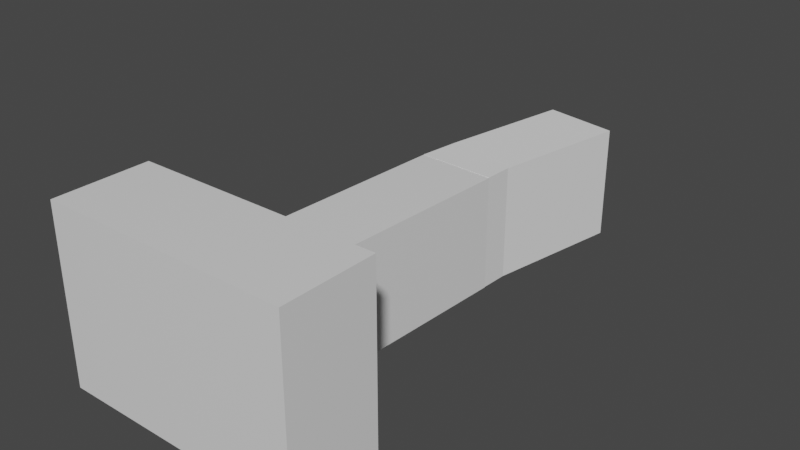 # Source: hauptgebaeude_v0.1.blend  (saved by Blender 2.93.20; exported with 4.5.12 LTS)
import bpy
from mathutils import Matrix  # noqa: F401  (used for matrix-valued properties, if any)

bpy.ops.wm.read_factory_settings(use_empty=True)
scene = bpy.context.scene
scene.name = 'Scene'

# ---- collections
col_collection = bpy.data.collections.new('Collection'); scene.collection.children.link(col_collection)

# ---- materials (node trees are filled in below, after node groups)
mat_material = bpy.data.materials.new('Material')
mat_material.alpha_threshold = 0.0
mat_material.use_transparent_shadow = False
mat_material.line_color = (0.0, 0.0, 0.0, 1.0)

# ---- material node trees
mat_material.use_nodes = True; mat_material.node_tree.nodes.clear()
_N = mat_material.node_tree.nodes; _L = mat_material.node_tree.links
n0 = _N.new('ShaderNodeOutputMaterial'); n0.name = 'Material Output'; n0.location = (300, 300)
n1 = _N.new('ShaderNodeBsdfPrincipled'); n1.name = 'Principled BSDF'; n1.location = (10, 300)
n1.distribution = 'GGX'
n1.subsurface_method = 'BURLEY'
n1.inputs[2].default_value = 0.4
n1.inputs[3].default_value = 1.45
n1.inputs[27].default_value = (0.0, 0.0, 0.0, 1.0)
n1.inputs[28].default_value = 1.0
_L.new(n1.outputs[0], n0.inputs[0])
n0.is_active_output = True

# ---- world
world_world = bpy.data.worlds.new('World'); scene.world = world_world
world_world.use_nodes = True; world_world.node_tree.nodes.clear()
_N = world_world.node_tree.nodes; _L = world_world.node_tree.links
n0 = _N.new('ShaderNodeOutputWorld'); n0.name = 'World Output'; n0.location = (300, 300)
n1 = _N.new('ShaderNodeBackground'); n1.name = 'Background'; n1.location = (10, 300)
n1.inputs[0].default_value = (0.05088, 0.05088, 0.05088, 1.0)
_L.new(n1.outputs[0], n0.inputs[0])
n0.is_active_output = True
world_world.color = (0.05088, 0.05088, 0.05088)
world_world.use_sun_shadow = False
world_world.sun_shadow_jitter_overblur = 0.0

# ---- meshes
me_cube = bpy.data.meshes.new('Cube')
me_cube.from_pydata([(1.0, 1.0, 1.0), (1.0, 1.0, -1.0), (1.0, -1.0, 1.0), (1.0, -1.0, -1.0), (-1.0, 1.0, 1.0), (-1.0, 1.0, -1.0), (-1.0, -1.0, 1.0), (-1.0, -1.0, -1.0)], [], [(0, 4, 6, 2), (3, 2, 6, 7), (7, 6, 4, 5), (5, 1, 3, 7), (1, 0, 2, 3), (5, 4, 0, 1)])
_uv = me_cube.uv_layers.new(name='UVMap')
_uv.uv.foreach_set('vector', [0.625, 0.5, 0.875, 0.5, 0.875, 0.75, 0.625, 0.75, 0.375, 0.75, 0.625, 0.75, 0.625, 1.0, 0.375, 1.0, 0.375, 0.0, 0.625, 0.0, 0.625, 0.25, 0.375, 0.25, 0.125, 0.5, 0.375, 0.5, 0.375, 0.75, 0.125, 0.75, 0.375, 0.5, 0.625, 0.5, 0.625, 0.75, 0.375, 0.75, 0.375, 0.25, 0.625, 0.25, 0.625, 0.5, 0.375, 0.5])
me_cube.materials.append(mat_material)
me_cube.use_remesh_preserve_volume = False
me_cube.use_remesh_preserve_attributes = False
me_cube.use_mirror_vertex_groups = False
me_cube.update()
me_cube_002 = bpy.data.meshes.new('Cube.002')
me_cube_002.from_pydata([(1.0, 0.3033, 1.0), (1.0, 0.3033, -1.0), (1.0, -1.0, 1.0), (1.0, -1.0, -1.0), (-1.0, 0.3033, 1.0), (-1.0, 0.3033, -1.0), (-1.0, -1.0, 1.0), (-1.0, -1.0, -1.0), (-1.0, 0.3033, -1.0), (-1.0, 0.3033, 1.0), (1.0, 0.3033, 1.0), (1.0, 0.3033, -1.0), (-1.0, -1.0, 0.0), (1.0, -1.0, 0.0), (0.0, -1.0, 1.0), (0.0, -1.0, -1.0), (-1.0, -1.0, 0.5), (1.0, -1.0, -0.5), (-0.5, -1.0, 1.0), (0.5, -1.0, -1.0), (-1.0, -1.0, -0.5), (1.0, -1.0, 0.5), (0.5, -1.0, 1.0), (-0.5, -1.0, -1.0), (-0.5, -1.0, 0.0), (-0.5, -1.0, -0.5), (-0.5, -1.0, 0.5), (1.126, -1.123, -0.5), (1.126, -1.123, -1.0), (0.6262, -1.123, -1.0), (1.126, -1.123, 0.5), (1.126, -1.123, -4.758e-07), (0.6262, -1.123, 1.0), (0.1262, -1.123, 1.0), (-0.3738, -1.123, -1.0), (0.1262, -1.123, -1.0), (0.6262, -1.123, -4.758e-07), (0.1262, -1.123, -4.758e-07), (0.1262, -1.123, -0.5), (0.1262, -1.123, 0.5), (-0.3738, -1.123, 1.0), (1.126, -1.123, 1.0), (-0.3738, -1.123, -4.758e-07), (0.6262, -1.123, 0.5), (0.6262, -1.123, -0.5), (-0.3738, -1.123, -0.5), (-0.3738, -1.123, 0.5)], [], [(0, 4, 9, 10), (26, 18, 6, 16), (7, 20, 12, 16, 6, 9, 8), (5, 1, 11, 8), (1, 0, 10, 11), (5, 4, 0, 1), (8, 9, 4, 5), (10, 9, 6, 18, 14, 22, 2), (8, 11, 3, 19, 15, 23, 7), (11, 10, 2, 21, 13, 17, 3), (25, 24, 12, 20), (26, 24, 42, 46), (15, 19, 29, 35), (23, 15, 35, 34), (19, 3, 28, 29), (14, 18, 40, 33), (22, 14, 33, 32), (17, 13, 31, 27), (24, 25, 45, 42), (23, 25, 20, 7), (13, 21, 30, 31), (25, 23, 34, 45), (24, 26, 16, 12), (2, 22, 32, 41), (3, 17, 27, 28), (44, 36, 37, 38), (43, 32, 33, 39), (36, 43, 39, 37), (31, 30, 43, 36), (30, 41, 32, 43), (29, 44, 38, 35), (28, 27, 44, 29), (27, 31, 36, 44), (35, 38, 45, 34), (38, 37, 42, 45), (37, 39, 46, 42), (39, 33, 40, 46), (18, 26, 46, 40), (21, 2, 41, 30)])
_uv = me_cube_002.uv_layers.new(name='UVMap')
_uv.uv.foreach_set('vector', [0.625, 0.5593, 0.875, 0.625, 0.875, 0.625, 0.625, 0.625, 0.5625, 0.9375, 0.625, 0.9375, 0.625, 1.0, 0.5625, 1.0, 0.375, 0.0, 0.4375, 0.0, 0.5, 0.0, 0.5625, 0.0, 0.625, 0.0, 0.625, 0.125, 0.375, 0.125, 0.125, 0.625, 0.375, 0.5593, 0.375, 0.625, 0.125, 0.625, 0.375, 0.5593, 0.625, 0.5593, 0.625, 0.625, 0.375, 0.625, 0.375, 0.1624, 0.625, 0.1624, 0.625, 0.5593, 0.375, 0.5593, 0.375, 0.125, 0.625, 0.125, 0.625, 0.1624, 0.375, 0.1624, 0.625, 0.625, 0.875, 0.625, 0.875, 0.75, 0.8125, 0.75, 0.75, 0.75, 0.6875, 0.75, 0.625, 0.75, 0.125, 0.625, 0.375, 0.625, 0.375, 0.75, 0.3125, 0.75, 0.25, 0.75, 0.1875, 0.75, 0.125, 0.75, 0.375, 0.625, 0.625, 0.625, 0.625, 0.75, 0.5625, 0.75, 0.5, 0.75, 0.4375, 0.75, 0.375, 0.75, 0.4375, 0.9375, 0.5, 0.9375, 0.5, 1.0, 0.4375, 1.0, 0.5625, 0.9375, 0.5, 0.9375, 0.5, 0.9375, 0.5625, 0.9375, 0.25, 0.75, 0.3125, 0.75, 0.3125, 0.75, 0.25, 0.75, 0.1875, 0.75, 0.25, 0.75, 0.25, 0.75, 0.1875, 0.75, 0.3125, 0.75, 0.375, 0.75, 0.375, 0.75, 0.3125, 0.75, 0.75, 0.75, 0.8125, 0.75, 0.8125, 0.75, 0.75, 0.75, 0.6875, 0.75, 0.75, 0.75, 0.75, 0.75, 0.6875, 0.75, 0.4375, 0.75, 0.5, 0.75, 0.5, 0.75, 0.4375, 0.75, 0.5, 0.9375, 0.4375, 0.9375, 0.4375, 0.9375, 0.5, 0.9375, 0.375, 0.9375, 0.4375, 0.9375, 0.4375, 1.0, 0.375, 1.0, 0.5, 0.75, 0.5625, 0.75, 0.5625, 0.75, 0.5, 0.75, 0.4375, 0.9375, 0.375, 0.9375, 0.375, 0.9375, 0.4375, 0.9375, 0.5, 0.9375, 0.5625, 0.9375, 0.5625, 1.0, 0.5, 1.0, 0.625, 0.75, 0.6875, 0.75, 0.6875, 0.75, 0.625, 0.75, 0.375, 0.75, 0.4375, 0.75, 0.4375, 0.75, 0.375, 0.75, 0.4375, 0.8125, 0.5, 0.8125, 0.5, 0.875, 0.4375, 0.875, 0.5625, 0.8125, 0.625, 0.8125, 0.625, 0.875, 0.5625, 0.875, 0.5, 0.8125, 0.5625, 0.8125, 0.5625, 0.875, 0.5, 0.875, 0.5, 0.75, 0.5625, 0.75, 0.5625, 0.8125, 0.5, 0.8125, 0.5625, 0.75, 0.625, 0.75, 0.625, 0.8125, 0.5625, 0.8125, 0.375, 0.8125, 0.4375, 0.8125, 0.4375, 0.875, 0.375, 0.875, 0.375, 0.75, 0.4375, 0.75, 0.4375, 0.8125, 0.375, 0.8125, 0.4375, 0.75, 0.5, 0.75, 0.5, 0.8125, 0.4375, 0.8125, 0.375, 0.875, 0.4375, 0.875, 0.4375, 0.9375, 0.375, 0.9375, 0.4375, 0.875, 0.5, 0.875, 0.5, 0.9375, 0.4375, 0.9375, 0.5, 0.875, 0.5625, 0.875, 0.5625, 0.9375, 0.5, 0.9375, 0.5625, 0.875, 0.625, 0.875, 0.625, 0.9375, 0.5625, 0.9375, 0.625, 0.9375, 0.5625, 0.9375, 0.5625, 0.9375, 0.625, 0.9375, 0.5625, 0.75, 0.625, 0.75, 0.625, 0.75, 0.5625, 0.75])
me_cube_002.materials.append(mat_material)
me_cube_002.use_remesh_preserve_volume = False
me_cube_002.use_remesh_preserve_attributes = False
me_cube_002.use_mirror_vertex_groups = False
me_cube_002.update()
me_cube_001 = bpy.data.meshes.new('Cube.001')
me_cube_001.from_pydata([(-1.087, -1.008, -1.0), (-1.087, -1.008, 1.0), (-1.188, 0.9103, -1.0), (-1.188, 0.9103, 1.0), (0.8464, -1.031, -1.0), (0.8464, -1.031, 1.0), (0.7467, 0.9538, -1.0), (0.7467, 0.9538, 1.0), (-0.9877, -1.603, -0.9941), (-0.9877, -1.603, 1.006), (0.9779, -1.428, 1.006), (0.9779, -1.428, -0.9941)], [], [(0, 1, 3, 2), (2, 3, 7, 6), (6, 7, 5, 4), (1, 0, 8, 9), (2, 6, 4, 0), (7, 3, 1, 5), (11, 10, 9, 8), (0, 4, 11, 8), (5, 1, 9, 10), (4, 5, 10, 11)])
_uv = me_cube_001.uv_layers.new(name='UVMap')
_uv.uv.foreach_set('vector', [0.375, 0.0, 0.625, 0.0, 0.625, 0.25, 0.375, 0.25, 0.375, 0.25, 0.625, 0.25, 0.625, 0.5, 0.375, 0.5, 0.375, 0.5, 0.625, 0.5, 0.6254, 0.7496, 0.3746, 0.7496, 0.625, 0.0, 0.375, 0.0, 0.375, 0.0, 0.625, 0.0, 0.125, 0.5, 0.375, 0.5, 0.3746, 0.7496, 0.125, 0.75, 0.625, 0.5, 0.875, 0.5, 0.875, 0.75, 0.6254, 0.7496, 0.3748, 0.7503, 0.6252, 0.7503, 0.625, 1.0, 0.375, 1.0, 0.125, 0.75, 0.3746, 0.7496, 0.3748, 0.7503, 0.125, 0.75, 0.6254, 0.7496, 0.875, 0.75, 0.875, 0.75, 0.6252, 0.7503, 0.3746, 0.7496, 0.6254, 0.7496, 0.6252, 0.7503, 0.3748, 0.7503])
me_cube_001.use_remesh_fix_poles = True
me_cube_001.use_remesh_preserve_attributes = False
me_cube_001.update()
me_cube_003 = bpy.data.meshes.new('Cube.003')
me_cube_003.from_pydata([(-1.0, -1.0, -1.0), (-1.0, -1.0, 1.0), (-1.0, 1.0, -1.0), (-1.0, 1.0, 1.0), (1.0, -1.0, -1.0), (1.0, -1.0, 1.0), (1.0, 1.0, -1.0), (1.0, 1.0, 1.0)], [], [(0, 1, 3, 2), (2, 3, 7, 6), (6, 7, 5, 4), (4, 5, 1, 0), (2, 6, 4, 0), (7, 3, 1, 5)])
_uv = me_cube_003.uv_layers.new(name='UVMap')
_uv.uv.foreach_set('vector', [0.375, 0.0, 0.625, 0.0, 0.625, 0.25, 0.375, 0.25, 0.375, 0.25, 0.625, 0.25, 0.625, 0.5, 0.375, 0.5, 0.375, 0.5, 0.625, 0.5, 0.625, 0.75, 0.375, 0.75, 0.375, 0.75, 0.625, 0.75, 0.625, 1.0, 0.375, 1.0, 0.125, 0.5, 0.375, 0.5, 0.375, 0.75, 0.125, 0.75, 0.625, 0.5, 0.875, 0.5, 0.875, 0.75, 0.625, 0.75])
me_cube_003.use_remesh_fix_poles = True
me_cube_003.use_remesh_preserve_attributes = False
me_cube_003.update()
me_cube_004 = bpy.data.meshes.new('Cube.004')
me_cube_004.from_pydata([(-1.0, -1.0, -1.0), (-1.0, -1.0, 1.0), (-1.0, 1.0, -1.0), (-1.0, 1.0, 1.0), (1.0, -1.0, -1.0), (1.0, -1.0, 1.0), (1.0, 1.0, -1.0), (1.0, 1.0, 1.0)], [], [(0, 1, 3, 2), (2, 3, 7, 6), (6, 7, 5, 4), (4, 5, 1, 0), (2, 6, 4, 0), (7, 3, 1, 5)])
_uv = me_cube_004.uv_layers.new(name='UVMap')
_uv.uv.foreach_set('vector', [0.375, 0.0, 0.625, 0.0, 0.625, 0.25, 0.375, 0.25, 0.375, 0.25, 0.625, 0.25, 0.625, 0.5, 0.375, 0.5, 0.375, 0.5, 0.625, 0.5, 0.625, 0.75, 0.375, 0.75, 0.375, 0.75, 0.625, 0.75, 0.625, 1.0, 0.375, 1.0, 0.125, 0.5, 0.375, 0.5, 0.375, 0.75, 0.125, 0.75, 0.625, 0.5, 0.875, 0.5, 0.875, 0.75, 0.625, 0.75])
me_cube_004.use_remesh_fix_poles = True
me_cube_004.use_remesh_preserve_attributes = False
me_cube_004.update()
me_cube_005 = bpy.data.meshes.new('Cube.005')
me_cube_005.from_pydata([(-1.0, -1.0, -1.0), (-1.0, -1.0, 1.0), (-1.0, 1.0, -1.0), (-1.0, 1.0, 1.0), (1.0, -1.0, -1.0), (1.0, -1.0, 1.0), (1.0, 1.0, -1.0), (1.0, 1.0, 1.0)], [], [(0, 1, 3, 2), (2, 3, 7, 6), (6, 7, 5, 4), (4, 5, 1, 0), (2, 6, 4, 0), (7, 3, 1, 5)])
_uv = me_cube_005.uv_layers.new(name='UVMap')
_uv.uv.foreach_set('vector', [0.375, 0.0, 0.625, 0.0, 0.625, 0.25, 0.375, 0.25, 0.375, 0.25, 0.625, 0.25, 0.625, 0.5, 0.375, 0.5, 0.375, 0.5, 0.625, 0.5, 0.625, 0.75, 0.375, 0.75, 0.375, 0.75, 0.625, 0.75, 0.625, 1.0, 0.375, 1.0, 0.125, 0.5, 0.375, 0.5, 0.375, 0.75, 0.125, 0.75, 0.625, 0.5, 0.875, 0.5, 0.875, 0.75, 0.625, 0.75])
me_cube_005.use_remesh_fix_poles = True
me_cube_005.use_remesh_preserve_attributes = False
me_cube_005.update()
me_cube_006 = bpy.data.meshes.new('Cube.006')
me_cube_006.from_pydata([(-1.0, -1.0, -1.0), (-1.0, -1.0, 1.0), (-1.0, 1.0, -1.0), (-1.0, 1.0, 1.0), (1.0, -1.0, -1.0), (1.0, -1.0, 1.0), (1.0, 1.0, -1.0), (1.0, 1.0, 1.0)], [], [(0, 1, 3, 2), (2, 3, 7, 6), (6, 7, 5, 4), (4, 5, 1, 0), (2, 6, 4, 0), (7, 3, 1, 5)])
_uv = me_cube_006.uv_layers.new(name='UVMap')
_uv.uv.foreach_set('vector', [0.375, 0.0, 0.625, 0.0, 0.625, 0.25, 0.375, 0.25, 0.375, 0.25, 0.625, 0.25, 0.625, 0.5, 0.375, 0.5, 0.375, 0.5, 0.625, 0.5, 0.625, 0.75, 0.375, 0.75, 0.375, 0.75, 0.625, 0.75, 0.625, 1.0, 0.375, 1.0, 0.125, 0.5, 0.375, 0.5, 0.375, 0.75, 0.125, 0.75, 0.625, 0.5, 0.875, 0.5, 0.875, 0.75, 0.625, 0.75])
me_cube_006.use_remesh_fix_poles = True
me_cube_006.use_remesh_preserve_attributes = False
me_cube_006.update()
me_cube_007 = bpy.data.meshes.new('Cube.007')
me_cube_007.from_pydata([(-1.0, -1.0, -1.0), (-1.0, -1.0, 1.0), (-1.0, 1.0, -1.0), (-1.0, 1.0, 1.0), (1.0, -1.0, -1.0), (1.0, -1.0, 1.0), (1.0, 1.0, -1.0), (1.0, 1.0, 1.0)], [], [(0, 1, 3, 2), (2, 3, 7, 6), (6, 7, 5, 4), (4, 5, 1, 0), (2, 6, 4, 0), (7, 3, 1, 5)])
_uv = me_cube_007.uv_layers.new(name='UVMap')
_uv.uv.foreach_set('vector', [0.375, 0.0, 0.625, 0.0, 0.625, 0.25, 0.375, 0.25, 0.375, 0.25, 0.625, 0.25, 0.625, 0.5, 0.375, 0.5, 0.375, 0.5, 0.625, 0.5, 0.625, 0.75, 0.375, 0.75, 0.375, 0.75, 0.625, 0.75, 0.625, 1.0, 0.375, 1.0, 0.125, 0.5, 0.375, 0.5, 0.375, 0.75, 0.125, 0.75, 0.625, 0.5, 0.875, 0.5, 0.875, 0.75, 0.625, 0.75])
me_cube_007.use_remesh_fix_poles = True
me_cube_007.use_remesh_preserve_attributes = False
me_cube_007.update()
me_cube_008 = bpy.data.meshes.new('Cube.008')
me_cube_008.from_pydata([(-1.0, -1.0, -1.0), (-1.0, -1.0, 1.0), (-1.0, 1.0, -1.0), (-1.0, 1.0, 1.0), (1.0, -1.0, -1.0), (1.0, -1.0, 1.0), (1.0, 1.0, -1.0), (1.0, 1.0, 1.0)], [], [(0, 1, 3, 2), (2, 3, 7, 6), (6, 7, 5, 4), (4, 5, 1, 0), (2, 6, 4, 0), (7, 3, 1, 5)])
_uv = me_cube_008.uv_layers.new(name='UVMap')
_uv.uv.foreach_set('vector', [0.375, 0.0, 0.625, 0.0, 0.625, 0.25, 0.375, 0.25, 0.375, 0.25, 0.625, 0.25, 0.625, 0.5, 0.375, 0.5, 0.375, 0.5, 0.625, 0.5, 0.625, 0.75, 0.375, 0.75, 0.375, 0.75, 0.625, 0.75, 0.625, 1.0, 0.375, 1.0, 0.125, 0.5, 0.375, 0.5, 0.375, 0.75, 0.125, 0.75, 0.625, 0.5, 0.875, 0.5, 0.875, 0.75, 0.625, 0.75])
me_cube_008.use_remesh_fix_poles = True
me_cube_008.use_remesh_preserve_attributes = False
me_cube_008.update()
me_cube_009 = bpy.data.meshes.new('Cube.009')
me_cube_009.from_pydata([(1.0, 0.3033, 1.0), (1.0, 0.3033, -1.0), (1.0, -1.0, 1.0), (1.0, -1.0, -1.0), (-1.0, 0.3033, 1.0), (-1.0, 0.3033, -1.0), (-1.0, -1.0, 1.0), (-1.0, -1.0, -1.0), (-1.0, 0.3033, -1.0), (-1.0, 0.3033, 1.0), (1.0, 0.3033, 1.0), (1.0, 0.3033, -1.0), (-1.0, -1.0, 0.0), (1.0, -1.0, 0.0), (0.0, -1.0, 1.0), (0.0, -1.0, -1.0), (-1.0, -1.0, 0.5), (1.0, -1.0, -0.5), (-0.5, -1.0, 1.0), (0.5, -1.0, -1.0), (-1.0, -1.0, -0.5), (1.0, -1.0, 0.5), (0.5, -1.0, 1.0), (-0.5, -1.0, -1.0), (-0.5, -1.0, 0.0), (-0.5, -1.0, -0.5), (-0.5, -1.0, 0.5), (1.126, -1.123, -0.5), (1.126, -1.123, -1.0), (0.6262, -1.123, -1.0), (1.126, -1.123, 0.5), (1.126, -1.123, -4.758e-07), (0.6262, -1.123, 1.0), (0.1262, -1.123, 1.0), (-0.3738, -1.123, -1.0), (0.1262, -1.123, -1.0), (0.6262, -1.123, -4.758e-07), (0.1262, -1.123, -4.758e-07), (0.1262, -1.123, -0.5), (0.1262, -1.123, 0.5), (-0.3738, -1.123, 1.0), (1.126, -1.123, 1.0), (-0.3738, -1.123, -4.758e-07), (0.6262, -1.123, 0.5), (0.6262, -1.123, -0.5), (-0.3738, -1.123, -0.5), (-0.3738, -1.123, 0.5)], [], [(0, 4, 9, 10), (26, 18, 6, 16), (7, 20, 12, 16, 6, 9, 8), (5, 1, 11, 8), (1, 0, 10, 11), (5, 4, 0, 1), (8, 9, 4, 5), (10, 9, 6, 18, 14, 22, 2), (8, 11, 3, 19, 15, 23, 7), (11, 10, 2, 21, 13, 17, 3), (25, 24, 12, 20), (26, 24, 42, 46), (15, 19, 29, 35), (23, 15, 35, 34), (19, 3, 28, 29), (14, 18, 40, 33), (22, 14, 33, 32), (17, 13, 31, 27), (24, 25, 45, 42), (23, 25, 20, 7), (13, 21, 30, 31), (25, 23, 34, 45), (24, 26, 16, 12), (2, 22, 32, 41), (3, 17, 27, 28), (44, 36, 37, 38), (43, 32, 33, 39), (36, 43, 39, 37), (31, 30, 43, 36), (30, 41, 32, 43), (29, 44, 38, 35), (28, 27, 44, 29), (27, 31, 36, 44), (35, 38, 45, 34), (38, 37, 42, 45), (37, 39, 46, 42), (39, 33, 40, 46), (18, 26, 46, 40), (21, 2, 41, 30)])
_uv = me_cube_009.uv_layers.new(name='UVMap')
_uv.uv.foreach_set('vector', [0.625, 0.5593, 0.875, 0.625, 0.875, 0.625, 0.625, 0.625, 0.5625, 0.9375, 0.625, 0.9375, 0.625, 1.0, 0.5625, 1.0, 0.375, 0.0, 0.4375, 0.0, 0.5, 0.0, 0.5625, 0.0, 0.625, 0.0, 0.625, 0.125, 0.375, 0.125, 0.125, 0.625, 0.375, 0.5593, 0.375, 0.625, 0.125, 0.625, 0.375, 0.5593, 0.625, 0.5593, 0.625, 0.625, 0.375, 0.625, 0.375, 0.1624, 0.625, 0.1624, 0.625, 0.5593, 0.375, 0.5593, 0.375, 0.125, 0.625, 0.125, 0.625, 0.1624, 0.375, 0.1624, 0.625, 0.625, 0.875, 0.625, 0.875, 0.75, 0.8125, 0.75, 0.75, 0.75, 0.6875, 0.75, 0.625, 0.75, 0.125, 0.625, 0.375, 0.625, 0.375, 0.75, 0.3125, 0.75, 0.25, 0.75, 0.1875, 0.75, 0.125, 0.75, 0.375, 0.625, 0.625, 0.625, 0.625, 0.75, 0.5625, 0.75, 0.5, 0.75, 0.4375, 0.75, 0.375, 0.75, 0.4375, 0.9375, 0.5, 0.9375, 0.5, 1.0, 0.4375, 1.0, 0.5625, 0.9375, 0.5, 0.9375, 0.5, 0.9375, 0.5625, 0.9375, 0.25, 0.75, 0.3125, 0.75, 0.3125, 0.75, 0.25, 0.75, 0.1875, 0.75, 0.25, 0.75, 0.25, 0.75, 0.1875, 0.75, 0.3125, 0.75, 0.375, 0.75, 0.375, 0.75, 0.3125, 0.75, 0.75, 0.75, 0.8125, 0.75, 0.8125, 0.75, 0.75, 0.75, 0.6875, 0.75, 0.75, 0.75, 0.75, 0.75, 0.6875, 0.75, 0.4375, 0.75, 0.5, 0.75, 0.5, 0.75, 0.4375, 0.75, 0.5, 0.9375, 0.4375, 0.9375, 0.4375, 0.9375, 0.5, 0.9375, 0.375, 0.9375, 0.4375, 0.9375, 0.4375, 1.0, 0.375, 1.0, 0.5, 0.75, 0.5625, 0.75, 0.5625, 0.75, 0.5, 0.75, 0.4375, 0.9375, 0.375, 0.9375, 0.375, 0.9375, 0.4375, 0.9375, 0.5, 0.9375, 0.5625, 0.9375, 0.5625, 1.0, 0.5, 1.0, 0.625, 0.75, 0.6875, 0.75, 0.6875, 0.75, 0.625, 0.75, 0.375, 0.75, 0.4375, 0.75, 0.4375, 0.75, 0.375, 0.75, 0.4375, 0.8125, 0.5, 0.8125, 0.5, 0.875, 0.4375, 0.875, 0.5625, 0.8125, 0.625, 0.8125, 0.625, 0.875, 0.5625, 0.875, 0.5, 0.8125, 0.5625, 0.8125, 0.5625, 0.875, 0.5, 0.875, 0.5, 0.75, 0.5625, 0.75, 0.5625, 0.8125, 0.5, 0.8125, 0.5625, 0.75, 0.625, 0.75, 0.625, 0.8125, 0.5625, 0.8125, 0.375, 0.8125, 0.4375, 0.8125, 0.4375, 0.875, 0.375, 0.875, 0.375, 0.75, 0.4375, 0.75, 0.4375, 0.8125, 0.375, 0.8125, 0.4375, 0.75, 0.5, 0.75, 0.5, 0.8125, 0.4375, 0.8125, 0.375, 0.875, 0.4375, 0.875, 0.4375, 0.9375, 0.375, 0.9375, 0.4375, 0.875, 0.5, 0.875, 0.5, 0.9375, 0.4375, 0.9375, 0.5, 0.875, 0.5625, 0.875, 0.5625, 0.9375, 0.5, 0.9375, 0.5625, 0.875, 0.625, 0.875, 0.625, 0.9375, 0.5625, 0.9375, 0.625, 0.9375, 0.5625, 0.9375, 0.5625, 0.9375, 0.625, 0.9375, 0.5625, 0.75, 0.625, 0.75, 0.625, 0.75, 0.5625, 0.75])
me_cube_009.materials.append(mat_material)
me_cube_009.use_remesh_preserve_volume = False
me_cube_009.use_remesh_preserve_attributes = False
me_cube_009.use_mirror_vertex_groups = False
me_cube_009.update()
me_cube_010 = bpy.data.meshes.new('Cube.010')
me_cube_010.from_pydata([(-1.087, -1.008, -1.0), (-1.087, -1.008, 1.0), (-1.188, 0.9103, -1.0), (-1.188, 0.9103, 1.0), (0.8464, -1.031, -1.0), (0.8464, -1.031, 1.0), (0.7467, 0.9538, -1.0), (0.7467, 0.9538, 1.0), (-0.9877, -1.603, -0.9941), (-0.9877, -1.603, 1.006), (0.9779, -1.428, 1.006), (0.9779, -1.428, -0.9941)], [], [(0, 1, 3, 2), (2, 3, 7, 6), (6, 7, 5, 4), (1, 0, 8, 9), (2, 6, 4, 0), (7, 3, 1, 5), (11, 10, 9, 8), (0, 4, 11, 8), (5, 1, 9, 10), (4, 5, 10, 11)])
_uv = me_cube_010.uv_layers.new(name='UVMap')
_uv.uv.foreach_set('vector', [0.375, 0.0, 0.625, 0.0, 0.625, 0.25, 0.375, 0.25, 0.375, 0.25, 0.625, 0.25, 0.625, 0.5, 0.375, 0.5, 0.375, 0.5, 0.625, 0.5, 0.6254, 0.7496, 0.3746, 0.7496, 0.625, 0.0, 0.375, 0.0, 0.375, 0.0, 0.625, 0.0, 0.125, 0.5, 0.375, 0.5, 0.3746, 0.7496, 0.125, 0.75, 0.625, 0.5, 0.875, 0.5, 0.875, 0.75, 0.6254, 0.7496, 0.3748, 0.7503, 0.6252, 0.7503, 0.625, 1.0, 0.375, 1.0, 0.125, 0.75, 0.3746, 0.7496, 0.3748, 0.7503, 0.125, 0.75, 0.6254, 0.7496, 0.875, 0.75, 0.875, 0.75, 0.6252, 0.7503, 0.3746, 0.7496, 0.6254, 0.7496, 0.6252, 0.7503, 0.3748, 0.7503])
me_cube_010.use_remesh_fix_poles = True
me_cube_010.use_remesh_preserve_attributes = False
me_cube_010.update()
me_cube_011 = bpy.data.meshes.new('Cube.011')
me_cube_011.from_pydata([(1.0, 0.3033, 1.0), (1.0, 0.3033, -1.0), (1.0, -1.0, 1.0), (1.0, -1.0, -1.0), (-1.0, 0.3033, 1.0), (-1.0, 0.3033, -1.0), (-1.0, -1.0, 1.0), (-1.0, -1.0, -1.0), (-1.0, 0.3033, -1.0), (-1.0, 0.3033, 1.0), (1.0, 0.3033, 1.0), (1.0, 0.3033, -1.0), (-1.0, -1.0, 0.0), (1.0, -1.0, 0.0), (0.0, -1.0, 1.0), (0.0, -1.0, -1.0), (-1.0, -1.0, 0.5), (1.0, -1.0, -0.5), (-0.5, -1.0, 1.0), (0.5, -1.0, -1.0), (-1.0, -1.0, -0.5), (1.0, -1.0, 0.5), (0.5, -1.0, 1.0), (-0.5, -1.0, -1.0), (-0.5, -1.0, 0.0), (-0.5, -1.0, -0.5), (-0.5, -1.0, 0.5), (1.126, -1.123, -0.5), (1.126, -1.123, -1.0), (0.6262, -1.123, -1.0), (1.126, -1.123, 0.5), (1.126, -1.123, -4.758e-07), (0.6262, -1.123, 1.0), (0.1262, -1.123, 1.0), (-0.3738, -1.123, -1.0), (0.1262, -1.123, -1.0), (0.6262, -1.123, -4.758e-07), (0.1262, -1.123, -4.758e-07), (0.1262, -1.123, -0.5), (0.1262, -1.123, 0.5), (-0.3738, -1.123, 1.0), (1.126, -1.123, 1.0), (-0.3738, -1.123, -4.758e-07), (0.6262, -1.123, 0.5), (0.6262, -1.123, -0.5), (-0.3738, -1.123, -0.5), (-0.3738, -1.123, 0.5)], [], [(0, 4, 9, 10), (26, 18, 6, 16), (7, 20, 12, 16, 6, 9, 8), (5, 1, 11, 8), (1, 0, 10, 11), (5, 4, 0, 1), (8, 9, 4, 5), (10, 9, 6, 18, 14, 22, 2), (8, 11, 3, 19, 15, 23, 7), (11, 10, 2, 21, 13, 17, 3), (25, 24, 12, 20), (26, 24, 42, 46), (15, 19, 29, 35), (23, 15, 35, 34), (19, 3, 28, 29), (14, 18, 40, 33), (22, 14, 33, 32), (17, 13, 31, 27), (24, 25, 45, 42), (23, 25, 20, 7), (13, 21, 30, 31), (25, 23, 34, 45), (24, 26, 16, 12), (2, 22, 32, 41), (3, 17, 27, 28), (44, 36, 37, 38), (43, 32, 33, 39), (36, 43, 39, 37), (31, 30, 43, 36), (30, 41, 32, 43), (29, 44, 38, 35), (28, 27, 44, 29), (27, 31, 36, 44), (35, 38, 45, 34), (38, 37, 42, 45), (37, 39, 46, 42), (39, 33, 40, 46), (18, 26, 46, 40), (21, 2, 41, 30)])
_uv = me_cube_011.uv_layers.new(name='UVMap')
_uv.uv.foreach_set('vector', [0.625, 0.5593, 0.875, 0.625, 0.875, 0.625, 0.625, 0.625, 0.5625, 0.9375, 0.625, 0.9375, 0.625, 1.0, 0.5625, 1.0, 0.375, 0.0, 0.4375, 0.0, 0.5, 0.0, 0.5625, 0.0, 0.625, 0.0, 0.625, 0.125, 0.375, 0.125, 0.125, 0.625, 0.375, 0.5593, 0.375, 0.625, 0.125, 0.625, 0.375, 0.5593, 0.625, 0.5593, 0.625, 0.625, 0.375, 0.625, 0.375, 0.1624, 0.625, 0.1624, 0.625, 0.5593, 0.375, 0.5593, 0.375, 0.125, 0.625, 0.125, 0.625, 0.1624, 0.375, 0.1624, 0.625, 0.625, 0.875, 0.625, 0.875, 0.75, 0.8125, 0.75, 0.75, 0.75, 0.6875, 0.75, 0.625, 0.75, 0.125, 0.625, 0.375, 0.625, 0.375, 0.75, 0.3125, 0.75, 0.25, 0.75, 0.1875, 0.75, 0.125, 0.75, 0.375, 0.625, 0.625, 0.625, 0.625, 0.75, 0.5625, 0.75, 0.5, 0.75, 0.4375, 0.75, 0.375, 0.75, 0.4375, 0.9375, 0.5, 0.9375, 0.5, 1.0, 0.4375, 1.0, 0.5625, 0.9375, 0.5, 0.9375, 0.5, 0.9375, 0.5625, 0.9375, 0.25, 0.75, 0.3125, 0.75, 0.3125, 0.75, 0.25, 0.75, 0.1875, 0.75, 0.25, 0.75, 0.25, 0.75, 0.1875, 0.75, 0.3125, 0.75, 0.375, 0.75, 0.375, 0.75, 0.3125, 0.75, 0.75, 0.75, 0.8125, 0.75, 0.8125, 0.75, 0.75, 0.75, 0.6875, 0.75, 0.75, 0.75, 0.75, 0.75, 0.6875, 0.75, 0.4375, 0.75, 0.5, 0.75, 0.5, 0.75, 0.4375, 0.75, 0.5, 0.9375, 0.4375, 0.9375, 0.4375, 0.9375, 0.5, 0.9375, 0.375, 0.9375, 0.4375, 0.9375, 0.4375, 1.0, 0.375, 1.0, 0.5, 0.75, 0.5625, 0.75, 0.5625, 0.75, 0.5, 0.75, 0.4375, 0.9375, 0.375, 0.9375, 0.375, 0.9375, 0.4375, 0.9375, 0.5, 0.9375, 0.5625, 0.9375, 0.5625, 1.0, 0.5, 1.0, 0.625, 0.75, 0.6875, 0.75, 0.6875, 0.75, 0.625, 0.75, 0.375, 0.75, 0.4375, 0.75, 0.4375, 0.75, 0.375, 0.75, 0.4375, 0.8125, 0.5, 0.8125, 0.5, 0.875, 0.4375, 0.875, 0.5625, 0.8125, 0.625, 0.8125, 0.625, 0.875, 0.5625, 0.875, 0.5, 0.8125, 0.5625, 0.8125, 0.5625, 0.875, 0.5, 0.875, 0.5, 0.75, 0.5625, 0.75, 0.5625, 0.8125, 0.5, 0.8125, 0.5625, 0.75, 0.625, 0.75, 0.625, 0.8125, 0.5625, 0.8125, 0.375, 0.8125, 0.4375, 0.8125, 0.4375, 0.875, 0.375, 0.875, 0.375, 0.75, 0.4375, 0.75, 0.4375, 0.8125, 0.375, 0.8125, 0.4375, 0.75, 0.5, 0.75, 0.5, 0.8125, 0.4375, 0.8125, 0.375, 0.875, 0.4375, 0.875, 0.4375, 0.9375, 0.375, 0.9375, 0.4375, 0.875, 0.5, 0.875, 0.5, 0.9375, 0.4375, 0.9375, 0.5, 0.875, 0.5625, 0.875, 0.5625, 0.9375, 0.5, 0.9375, 0.5625, 0.875, 0.625, 0.875, 0.625, 0.9375, 0.5625, 0.9375, 0.625, 0.9375, 0.5625, 0.9375, 0.5625, 0.9375, 0.625, 0.9375, 0.5625, 0.75, 0.625, 0.75, 0.625, 0.75, 0.5625, 0.75])
me_cube_011.materials.append(mat_material)
me_cube_011.use_remesh_preserve_volume = False
me_cube_011.use_remesh_preserve_attributes = False
me_cube_011.use_mirror_vertex_groups = False
me_cube_011.update()
me_cube_012 = bpy.data.meshes.new('Cube.012')
me_cube_012.from_pydata([(1.0, 0.3033, 1.0), (1.0, 0.3033, -1.0), (1.0, -1.0, 1.0), (1.0, -1.0, -1.0), (-1.0, 0.3033, 1.0), (-1.0, 0.3033, -1.0), (-1.0, -1.0, 1.0), (-1.0, -1.0, -1.0), (-1.0, 0.3033, -1.0), (-1.0, 0.3033, 1.0), (1.0, 0.3033, 1.0), (1.0, 0.3033, -1.0), (-1.0, -1.0, 0.0), (1.0, -1.0, 0.0), (0.0, -1.0, 1.0), (0.0, -1.0, -1.0), (-1.0, -1.0, 0.5), (1.0, -1.0, -0.5), (-0.5, -1.0, 1.0), (0.5, -1.0, -1.0), (-1.0, -1.0, -0.5), (1.0, -1.0, 0.5), (0.5, -1.0, 1.0), (-0.5, -1.0, -1.0), (-0.5, -1.0, 0.0), (-0.5, -1.0, -0.5), (-0.5, -1.0, 0.5), (1.126, -1.123, -0.5), (1.126, -1.123, -1.0), (0.6262, -1.123, -1.0), (1.126, -1.123, 0.5), (1.126, -1.123, -4.758e-07), (0.6262, -1.123, 1.0), (0.1262, -1.123, 1.0), (-0.3738, -1.123, -1.0), (0.1262, -1.123, -1.0), (0.6262, -1.123, -4.758e-07), (0.1262, -1.123, -4.758e-07), (0.1262, -1.123, -0.5), (0.1262, -1.123, 0.5), (-0.3738, -1.123, 1.0), (1.126, -1.123, 1.0), (-0.3738, -1.123, -4.758e-07), (0.6262, -1.123, 0.5), (0.6262, -1.123, -0.5), (-0.3738, -1.123, -0.5), (-0.3738, -1.123, 0.5)], [], [(0, 4, 9, 10), (26, 18, 6, 16), (7, 20, 12, 16, 6, 9, 8), (5, 1, 11, 8), (1, 0, 10, 11), (5, 4, 0, 1), (8, 9, 4, 5), (10, 9, 6, 18, 14, 22, 2), (8, 11, 3, 19, 15, 23, 7), (11, 10, 2, 21, 13, 17, 3), (25, 24, 12, 20), (26, 24, 42, 46), (15, 19, 29, 35), (23, 15, 35, 34), (19, 3, 28, 29), (14, 18, 40, 33), (22, 14, 33, 32), (17, 13, 31, 27), (24, 25, 45, 42), (23, 25, 20, 7), (13, 21, 30, 31), (25, 23, 34, 45), (24, 26, 16, 12), (2, 22, 32, 41), (3, 17, 27, 28), (44, 36, 37, 38), (43, 32, 33, 39), (36, 43, 39, 37), (31, 30, 43, 36), (30, 41, 32, 43), (29, 44, 38, 35), (28, 27, 44, 29), (27, 31, 36, 44), (35, 38, 45, 34), (38, 37, 42, 45), (37, 39, 46, 42), (39, 33, 40, 46), (18, 26, 46, 40), (21, 2, 41, 30)])
_uv = me_cube_012.uv_layers.new(name='UVMap')
_uv.uv.foreach_set('vector', [0.625, 0.5593, 0.875, 0.625, 0.875, 0.625, 0.625, 0.625, 0.5625, 0.9375, 0.625, 0.9375, 0.625, 1.0, 0.5625, 1.0, 0.375, 0.0, 0.4375, 0.0, 0.5, 0.0, 0.5625, 0.0, 0.625, 0.0, 0.625, 0.125, 0.375, 0.125, 0.125, 0.625, 0.375, 0.5593, 0.375, 0.625, 0.125, 0.625, 0.375, 0.5593, 0.625, 0.5593, 0.625, 0.625, 0.375, 0.625, 0.375, 0.1624, 0.625, 0.1624, 0.625, 0.5593, 0.375, 0.5593, 0.375, 0.125, 0.625, 0.125, 0.625, 0.1624, 0.375, 0.1624, 0.625, 0.625, 0.875, 0.625, 0.875, 0.75, 0.8125, 0.75, 0.75, 0.75, 0.6875, 0.75, 0.625, 0.75, 0.125, 0.625, 0.375, 0.625, 0.375, 0.75, 0.3125, 0.75, 0.25, 0.75, 0.1875, 0.75, 0.125, 0.75, 0.375, 0.625, 0.625, 0.625, 0.625, 0.75, 0.5625, 0.75, 0.5, 0.75, 0.4375, 0.75, 0.375, 0.75, 0.4375, 0.9375, 0.5, 0.9375, 0.5, 1.0, 0.4375, 1.0, 0.5625, 0.9375, 0.5, 0.9375, 0.5, 0.9375, 0.5625, 0.9375, 0.25, 0.75, 0.3125, 0.75, 0.3125, 0.75, 0.25, 0.75, 0.1875, 0.75, 0.25, 0.75, 0.25, 0.75, 0.1875, 0.75, 0.3125, 0.75, 0.375, 0.75, 0.375, 0.75, 0.3125, 0.75, 0.75, 0.75, 0.8125, 0.75, 0.8125, 0.75, 0.75, 0.75, 0.6875, 0.75, 0.75, 0.75, 0.75, 0.75, 0.6875, 0.75, 0.4375, 0.75, 0.5, 0.75, 0.5, 0.75, 0.4375, 0.75, 0.5, 0.9375, 0.4375, 0.9375, 0.4375, 0.9375, 0.5, 0.9375, 0.375, 0.9375, 0.4375, 0.9375, 0.4375, 1.0, 0.375, 1.0, 0.5, 0.75, 0.5625, 0.75, 0.5625, 0.75, 0.5, 0.75, 0.4375, 0.9375, 0.375, 0.9375, 0.375, 0.9375, 0.4375, 0.9375, 0.5, 0.9375, 0.5625, 0.9375, 0.5625, 1.0, 0.5, 1.0, 0.625, 0.75, 0.6875, 0.75, 0.6875, 0.75, 0.625, 0.75, 0.375, 0.75, 0.4375, 0.75, 0.4375, 0.75, 0.375, 0.75, 0.4375, 0.8125, 0.5, 0.8125, 0.5, 0.875, 0.4375, 0.875, 0.5625, 0.8125, 0.625, 0.8125, 0.625, 0.875, 0.5625, 0.875, 0.5, 0.8125, 0.5625, 0.8125, 0.5625, 0.875, 0.5, 0.875, 0.5, 0.75, 0.5625, 0.75, 0.5625, 0.8125, 0.5, 0.8125, 0.5625, 0.75, 0.625, 0.75, 0.625, 0.8125, 0.5625, 0.8125, 0.375, 0.8125, 0.4375, 0.8125, 0.4375, 0.875, 0.375, 0.875, 0.375, 0.75, 0.4375, 0.75, 0.4375, 0.8125, 0.375, 0.8125, 0.4375, 0.75, 0.5, 0.75, 0.5, 0.8125, 0.4375, 0.8125, 0.375, 0.875, 0.4375, 0.875, 0.4375, 0.9375, 0.375, 0.9375, 0.4375, 0.875, 0.5, 0.875, 0.5, 0.9375, 0.4375, 0.9375, 0.5, 0.875, 0.5625, 0.875, 0.5625, 0.9375, 0.5, 0.9375, 0.5625, 0.875, 0.625, 0.875, 0.625, 0.9375, 0.5625, 0.9375, 0.625, 0.9375, 0.5625, 0.9375, 0.5625, 0.9375, 0.625, 0.9375, 0.5625, 0.75, 0.625, 0.75, 0.625, 0.75, 0.5625, 0.75])
me_cube_012.materials.append(mat_material)
me_cube_012.use_remesh_preserve_volume = False
me_cube_012.use_remesh_preserve_attributes = False
me_cube_012.use_mirror_vertex_groups = False
me_cube_012.update()
me_cube_013 = bpy.data.meshes.new('Cube.013')
me_cube_013.from_pydata([(1.0, 0.3033, 1.0), (1.0, 0.3033, -1.0), (1.0, -1.0, 1.0), (1.0, -1.0, -1.0), (-1.0, 0.3033, 1.0), (-1.0, 0.3033, -1.0), (-1.0, -1.0, 1.0), (-1.0, -1.0, -1.0), (-1.0, 0.3033, -1.0), (-1.0, 0.3033, 1.0), (1.0, 0.3033, 1.0), (1.0, 0.3033, -1.0), (-1.0, -1.0, 0.0), (1.0, -1.0, 0.0), (0.0, -1.0, 1.0), (0.0, -1.0, -1.0), (-1.0, -1.0, 0.5), (1.0, -1.0, -0.5), (-0.5, -1.0, 1.0), (0.5, -1.0, -1.0), (-1.0, -1.0, -0.5), (1.0, -1.0, 0.5), (0.5, -1.0, 1.0), (-0.5, -1.0, -1.0), (-0.5, -1.0, 0.0), (-0.5, -1.0, -0.5), (-0.5, -1.0, 0.5), (1.126, -1.123, -0.5), (1.126, -1.123, -1.0), (0.6262, -1.123, -1.0), (1.126, -1.123, 0.5), (1.126, -1.123, -4.758e-07), (0.6262, -1.123, 1.0), (0.1262, -1.123, 1.0), (-0.3738, -1.123, -1.0), (0.1262, -1.123, -1.0), (0.6262, -1.123, -4.758e-07), (0.1262, -1.123, -4.758e-07), (0.1262, -1.123, -0.5), (0.1262, -1.123, 0.5), (-0.3738, -1.123, 1.0), (1.126, -1.123, 1.0), (-0.3738, -1.123, -4.758e-07), (0.6262, -1.123, 0.5), (0.6262, -1.123, -0.5), (-0.3738, -1.123, -0.5), (-0.3738, -1.123, 0.5)], [], [(0, 4, 9, 10), (26, 18, 6, 16), (7, 20, 12, 16, 6, 9, 8), (5, 1, 11, 8), (1, 0, 10, 11), (5, 4, 0, 1), (8, 9, 4, 5), (10, 9, 6, 18, 14, 22, 2), (8, 11, 3, 19, 15, 23, 7), (11, 10, 2, 21, 13, 17, 3), (25, 24, 12, 20), (26, 24, 42, 46), (15, 19, 29, 35), (23, 15, 35, 34), (19, 3, 28, 29), (14, 18, 40, 33), (22, 14, 33, 32), (17, 13, 31, 27), (24, 25, 45, 42), (23, 25, 20, 7), (13, 21, 30, 31), (25, 23, 34, 45), (24, 26, 16, 12), (2, 22, 32, 41), (3, 17, 27, 28), (44, 36, 37, 38), (43, 32, 33, 39), (36, 43, 39, 37), (31, 30, 43, 36), (30, 41, 32, 43), (29, 44, 38, 35), (28, 27, 44, 29), (27, 31, 36, 44), (35, 38, 45, 34), (38, 37, 42, 45), (37, 39, 46, 42), (39, 33, 40, 46), (18, 26, 46, 40), (21, 2, 41, 30)])
_uv = me_cube_013.uv_layers.new(name='UVMap')
_uv.uv.foreach_set('vector', [0.625, 0.5593, 0.875, 0.625, 0.875, 0.625, 0.625, 0.625, 0.5625, 0.9375, 0.625, 0.9375, 0.625, 1.0, 0.5625, 1.0, 0.375, 0.0, 0.4375, 0.0, 0.5, 0.0, 0.5625, 0.0, 0.625, 0.0, 0.625, 0.125, 0.375, 0.125, 0.125, 0.625, 0.375, 0.5593, 0.375, 0.625, 0.125, 0.625, 0.375, 0.5593, 0.625, 0.5593, 0.625, 0.625, 0.375, 0.625, 0.375, 0.1624, 0.625, 0.1624, 0.625, 0.5593, 0.375, 0.5593, 0.375, 0.125, 0.625, 0.125, 0.625, 0.1624, 0.375, 0.1624, 0.625, 0.625, 0.875, 0.625, 0.875, 0.75, 0.8125, 0.75, 0.75, 0.75, 0.6875, 0.75, 0.625, 0.75, 0.125, 0.625, 0.375, 0.625, 0.375, 0.75, 0.3125, 0.75, 0.25, 0.75, 0.1875, 0.75, 0.125, 0.75, 0.375, 0.625, 0.625, 0.625, 0.625, 0.75, 0.5625, 0.75, 0.5, 0.75, 0.4375, 0.75, 0.375, 0.75, 0.4375, 0.9375, 0.5, 0.9375, 0.5, 1.0, 0.4375, 1.0, 0.5625, 0.9375, 0.5, 0.9375, 0.5, 0.9375, 0.5625, 0.9375, 0.25, 0.75, 0.3125, 0.75, 0.3125, 0.75, 0.25, 0.75, 0.1875, 0.75, 0.25, 0.75, 0.25, 0.75, 0.1875, 0.75, 0.3125, 0.75, 0.375, 0.75, 0.375, 0.75, 0.3125, 0.75, 0.75, 0.75, 0.8125, 0.75, 0.8125, 0.75, 0.75, 0.75, 0.6875, 0.75, 0.75, 0.75, 0.75, 0.75, 0.6875, 0.75, 0.4375, 0.75, 0.5, 0.75, 0.5, 0.75, 0.4375, 0.75, 0.5, 0.9375, 0.4375, 0.9375, 0.4375, 0.9375, 0.5, 0.9375, 0.375, 0.9375, 0.4375, 0.9375, 0.4375, 1.0, 0.375, 1.0, 0.5, 0.75, 0.5625, 0.75, 0.5625, 0.75, 0.5, 0.75, 0.4375, 0.9375, 0.375, 0.9375, 0.375, 0.9375, 0.4375, 0.9375, 0.5, 0.9375, 0.5625, 0.9375, 0.5625, 1.0, 0.5, 1.0, 0.625, 0.75, 0.6875, 0.75, 0.6875, 0.75, 0.625, 0.75, 0.375, 0.75, 0.4375, 0.75, 0.4375, 0.75, 0.375, 0.75, 0.4375, 0.8125, 0.5, 0.8125, 0.5, 0.875, 0.4375, 0.875, 0.5625, 0.8125, 0.625, 0.8125, 0.625, 0.875, 0.5625, 0.875, 0.5, 0.8125, 0.5625, 0.8125, 0.5625, 0.875, 0.5, 0.875, 0.5, 0.75, 0.5625, 0.75, 0.5625, 0.8125, 0.5, 0.8125, 0.5625, 0.75, 0.625, 0.75, 0.625, 0.8125, 0.5625, 0.8125, 0.375, 0.8125, 0.4375, 0.8125, 0.4375, 0.875, 0.375, 0.875, 0.375, 0.75, 0.4375, 0.75, 0.4375, 0.8125, 0.375, 0.8125, 0.4375, 0.75, 0.5, 0.75, 0.5, 0.8125, 0.4375, 0.8125, 0.375, 0.875, 0.4375, 0.875, 0.4375, 0.9375, 0.375, 0.9375, 0.4375, 0.875, 0.5, 0.875, 0.5, 0.9375, 0.4375, 0.9375, 0.5, 0.875, 0.5625, 0.875, 0.5625, 0.9375, 0.5, 0.9375, 0.5625, 0.875, 0.625, 0.875, 0.625, 0.9375, 0.5625, 0.9375, 0.625, 0.9375, 0.5625, 0.9375, 0.5625, 0.9375, 0.625, 0.9375, 0.5625, 0.75, 0.625, 0.75, 0.625, 0.75, 0.5625, 0.75])
me_cube_013.materials.append(mat_material)
me_cube_013.use_remesh_preserve_volume = False
me_cube_013.use_remesh_preserve_attributes = False
me_cube_013.use_mirror_vertex_groups = False
me_cube_013.update()
me_cube_014 = bpy.data.meshes.new('Cube.014')
me_cube_014.from_pydata([(-1.087, -1.008, -1.0), (-1.087, -1.008, 1.0), (-1.188, 0.9103, -1.0), (-1.188, 0.9103, 1.0), (0.8464, -1.031, -1.0), (0.8464, -1.031, 1.0), (0.7467, 0.9538, -1.0), (0.7467, 0.9538, 1.0), (-0.9877, -1.603, -0.9941), (-0.9877, -1.603, 1.006), (0.9779, -1.428, 1.006), (0.9779, -1.428, -0.9941)], [], [(0, 1, 3, 2), (2, 3, 7, 6), (6, 7, 5, 4), (1, 0, 8, 9), (2, 6, 4, 0), (7, 3, 1, 5), (11, 10, 9, 8), (0, 4, 11, 8), (5, 1, 9, 10), (4, 5, 10, 11)])
_uv = me_cube_014.uv_layers.new(name='UVMap')
_uv.uv.foreach_set('vector', [0.375, 0.0, 0.625, 0.0, 0.625, 0.25, 0.375, 0.25, 0.375, 0.25, 0.625, 0.25, 0.625, 0.5, 0.375, 0.5, 0.375, 0.5, 0.625, 0.5, 0.6254, 0.7496, 0.3746, 0.7496, 0.625, 0.0, 0.375, 0.0, 0.375, 0.0, 0.625, 0.0, 0.125, 0.5, 0.375, 0.5, 0.3746, 0.7496, 0.125, 0.75, 0.625, 0.5, 0.875, 0.5, 0.875, 0.75, 0.6254, 0.7496, 0.3748, 0.7503, 0.6252, 0.7503, 0.625, 1.0, 0.375, 1.0, 0.125, 0.75, 0.3746, 0.7496, 0.3748, 0.7503, 0.125, 0.75, 0.6254, 0.7496, 0.875, 0.75, 0.875, 0.75, 0.6252, 0.7503, 0.3746, 0.7496, 0.6254, 0.7496, 0.6252, 0.7503, 0.3748, 0.7503])
me_cube_014.use_remesh_fix_poles = True
me_cube_014.use_remesh_preserve_attributes = False
me_cube_014.update()
me_cube_015 = bpy.data.meshes.new('Cube.015')
me_cube_015.from_pydata([(-1.087, -1.008, -1.0), (-1.087, -1.008, 1.0), (-1.188, 0.9103, -1.0), (-1.188, 0.9103, 1.0), (0.8464, -1.031, -1.0), (0.8464, -1.031, 1.0), (0.7467, 0.9538, -1.0), (0.7467, 0.9538, 1.0), (-0.9877, -1.603, -0.9941), (-0.9877, -1.603, 1.006), (0.9779, -1.428, 1.006), (0.9779, -1.428, -0.9941)], [], [(0, 1, 3, 2), (2, 3, 7, 6), (6, 7, 5, 4), (1, 0, 8, 9), (2, 6, 4, 0), (7, 3, 1, 5), (11, 10, 9, 8), (0, 4, 11, 8), (5, 1, 9, 10), (4, 5, 10, 11)])
_uv = me_cube_015.uv_layers.new(name='UVMap')
_uv.uv.foreach_set('vector', [0.375, 0.0, 0.625, 0.0, 0.625, 0.25, 0.375, 0.25, 0.375, 0.25, 0.625, 0.25, 0.625, 0.5, 0.375, 0.5, 0.375, 0.5, 0.625, 0.5, 0.6254, 0.7496, 0.3746, 0.7496, 0.625, 0.0, 0.375, 0.0, 0.375, 0.0, 0.625, 0.0, 0.125, 0.5, 0.375, 0.5, 0.3746, 0.7496, 0.125, 0.75, 0.625, 0.5, 0.875, 0.5, 0.875, 0.75, 0.6254, 0.7496, 0.3748, 0.7503, 0.6252, 0.7503, 0.625, 1.0, 0.375, 1.0, 0.125, 0.75, 0.3746, 0.7496, 0.3748, 0.7503, 0.125, 0.75, 0.6254, 0.7496, 0.875, 0.75, 0.875, 0.75, 0.6252, 0.7503, 0.3746, 0.7496, 0.6254, 0.7496, 0.6252, 0.7503, 0.3748, 0.7503])
me_cube_015.use_remesh_fix_poles = True
me_cube_015.use_remesh_preserve_attributes = False
me_cube_015.update()
me_cube_016 = bpy.data.meshes.new('Cube.016')
me_cube_016.from_pydata([(-1.087, -1.008, -1.0), (-1.087, -1.008, 1.0), (-1.188, 0.9103, -1.0), (-1.188, 0.9103, 1.0), (0.8464, -1.031, -1.0), (0.8464, -1.031, 1.0), (0.7467, 0.9538, -1.0), (0.7467, 0.9538, 1.0), (-0.9877, -1.603, -0.9941), (-0.9877, -1.603, 1.006), (0.9779, -1.428, 1.006), (0.9779, -1.428, -0.9941)], [], [(0, 1, 3, 2), (2, 3, 7, 6), (6, 7, 5, 4), (1, 0, 8, 9), (2, 6, 4, 0), (7, 3, 1, 5), (11, 10, 9, 8), (0, 4, 11, 8), (5, 1, 9, 10), (4, 5, 10, 11)])
_uv = me_cube_016.uv_layers.new(name='UVMap')
_uv.uv.foreach_set('vector', [0.375, 0.0, 0.625, 0.0, 0.625, 0.25, 0.375, 0.25, 0.375, 0.25, 0.625, 0.25, 0.625, 0.5, 0.375, 0.5, 0.375, 0.5, 0.625, 0.5, 0.6254, 0.7496, 0.3746, 0.7496, 0.625, 0.0, 0.375, 0.0, 0.375, 0.0, 0.625, 0.0, 0.125, 0.5, 0.375, 0.5, 0.3746, 0.7496, 0.125, 0.75, 0.625, 0.5, 0.875, 0.5, 0.875, 0.75, 0.6254, 0.7496, 0.3748, 0.7503, 0.6252, 0.7503, 0.625, 1.0, 0.375, 1.0, 0.125, 0.75, 0.3746, 0.7496, 0.3748, 0.7503, 0.125, 0.75, 0.6254, 0.7496, 0.875, 0.75, 0.875, 0.75, 0.6252, 0.7503, 0.3746, 0.7496, 0.6254, 0.7496, 0.6252, 0.7503, 0.3748, 0.7503])
me_cube_016.use_remesh_fix_poles = True
me_cube_016.use_remesh_preserve_attributes = False
me_cube_016.update()

# ---- objects
ob_hauptgebaeude_verwaltungsfluegel = bpy.data.objects.new('Hauptgebaeude.Verwaltungsfluegel', me_cube)
ob_hauptgebaeude_klassenfluegel1 = bpy.data.objects.new('Hauptgebaeude.Klassenfluegel1', me_cube_002)
ob_hauptgebaeude_klassenfluegel2 = bpy.data.objects.new('Hauptgebaeude.Klassenfluegel2', me_cube_001)
ob_hauptgebaeude_verwaltungsfluegel_erdgeschoss = bpy.data.objects.new('Hauptgebaeude.Verwaltungsfluegel.Erdgeschoss', me_cube_003)
ob_hauptgebaeude_verwaltungsfluegel_obergeschoss1 = bpy.data.objects.new('Hauptgebaeude.Verwaltungsfluegel.Obergeschoss1', me_cube_004)
ob_hauptgebaeude_verwaltungsfluegel_obergeschoss2 = bpy.data.objects.new('Hauptgebaeude.Verwaltungsfluegel.Obergeschoss2', me_cube_005)
ob_hauptgebaeude_verwaltungsfluegel_obergeschoss3 = bpy.data.objects.new('Hauptgebaeude.Verwaltungsfluegel.Obergeschoss3', me_cube_006)
ob_hauptgebaeude_verwaltungsfluegel_obergeschoss4 = bpy.data.objects.new('Hauptgebaeude.Verwaltungsfluegel.Obergeschoss4', me_cube_007)
ob_hauptgebaeude_verwaltungsfluegel_obergeschoss5 = bpy.data.objects.new('Hauptgebaeude.Verwaltungsfluegel.Obergeschoss5', me_cube_008)
ob_hauptgebaeude_klassenfluegel1_erdgeschoss = bpy.data.objects.new('Hauptgebaeude.Klassenfluegel1.Erdgeschoss', me_cube_009)
ob_hauptgebaeude_klassenfluegel2_erdgeschoss = bpy.data.objects.new('Hauptgebaeude.Klassenfluegel2.Erdgeschoss', me_cube_010)
ob_hauptgebaeude_klassenfluegel1_obergeschoss1 = bpy.data.objects.new('Hauptgebaeude.Klassenfluegel1.Obergeschoss1', me_cube_011)
ob_hauptgebaeude_klassenfluegel1_obergeschoss2 = bpy.data.objects.new('Hauptgebaeude.Klassenfluegel1.Obergeschoss2', me_cube_012)
ob_hauptgebaeude_klassenfluegel1_obergeschoss3 = bpy.data.objects.new('Hauptgebaeude.Klassenfluegel1.Obergeschoss3', me_cube_013)
ob_hauptgebaeude_klassenfluegel2_obergeschoss2 = bpy.data.objects.new('Hauptgebaeude.Klassenfluegel2.Obergeschoss2', me_cube_014)
ob_hauptgebaeude_klassenfluegel2_obergeschoss3 = bpy.data.objects.new('Hauptgebaeude.Klassenfluegel2.Obergeschoss3', me_cube_015)
ob_hauptgebaeude_klassenfluegel2_obergeschoss1 = bpy.data.objects.new('Hauptgebaeude.Klassenfluegel2.Obergeschoss1', me_cube_016)

# ---- transforms, parenting, visibility, modifiers, constraints
ob_hauptgebaeude_verwaltungsfluegel.location = (0.0, 0.0, 24.0)
ob_hauptgebaeude_verwaltungsfluegel.scale = (34.0, 13.0, 24.0)
ob_hauptgebaeude_verwaltungsfluegel.lock_location = (False, False, True)
ob_hauptgebaeude_verwaltungsfluegel.lock_rotations_4d = False
ob_hauptgebaeude_verwaltungsfluegel.lock_scale = (True, True, True)
ob_hauptgebaeude_verwaltungsfluegel.empty_display_type = 'ARROWS'
ob_hauptgebaeude_verwaltungsfluegel.lineart.crease_threshold = 0.0
ob_hauptgebaeude_klassenfluegel1.location = (-1.047, 68.77, 16.0)
ob_hauptgebaeude_klassenfluegel1.rotation_euler = (0.0, -0.0, -0.04529)
ob_hauptgebaeude_klassenfluegel1.scale = (11.0, 50.0, 16.0)
ob_hauptgebaeude_klassenfluegel1.lock_location = (False, False, True)
ob_hauptgebaeude_klassenfluegel1.lock_rotations_4d = False
ob_hauptgebaeude_klassenfluegel1.lock_scale = (True, True, True)
ob_hauptgebaeude_klassenfluegel1.empty_display_type = 'ARROWS'
ob_hauptgebaeude_klassenfluegel1.lineart.crease_threshold = 0.0
ob_hauptgebaeude_klassenfluegel2.location = (6.011, 113.6, 16.0)
ob_hauptgebaeude_klassenfluegel2.rotation_euler = (0.0, -0.0, -0.2094)
ob_hauptgebaeude_klassenfluegel2.scale = (11.0, 20.0, 16.0)
ob_hauptgebaeude_klassenfluegel2.lock_location = (False, False, True)
ob_hauptgebaeude_klassenfluegel2.lock_scale = (True, True, True)
ob_hauptgebaeude_verwaltungsfluegel_erdgeschoss.location = (0.0, 0.0, 3.8)
ob_hauptgebaeude_verwaltungsfluegel_erdgeschoss.scale = (33.0, 12.0, 3.8)
ob_hauptgebaeude_verwaltungsfluegel_erdgeschoss.lock_scale = (True, True, True)
ob_hauptgebaeude_verwaltungsfluegel_obergeschoss1.location = (0.0, 0.0, 12.0)
ob_hauptgebaeude_verwaltungsfluegel_obergeschoss1.scale = (33.0, 12.0, 3.8)
ob_hauptgebaeude_verwaltungsfluegel_obergeschoss1.lock_scale = (True, True, True)
ob_hauptgebaeude_verwaltungsfluegel_obergeschoss2.location = (0.0, 0.0, 20.0)
ob_hauptgebaeude_verwaltungsfluegel_obergeschoss2.scale = (33.0, 12.0, 3.8)
ob_hauptgebaeude_verwaltungsfluegel_obergeschoss2.lock_scale = (True, True, True)
ob_hauptgebaeude_verwaltungsfluegel_obergeschoss3.location = (0.0, 0.0, 28.0)
ob_hauptgebaeude_verwaltungsfluegel_obergeschoss3.scale = (33.0, 12.0, 3.8)
ob_hauptgebaeude_verwaltungsfluegel_obergeschoss3.lock_scale = (True, True, True)
ob_hauptgebaeude_verwaltungsfluegel_obergeschoss4.location = (0.0, 0.0, 36.0)
ob_hauptgebaeude_verwaltungsfluegel_obergeschoss4.scale = (33.0, 12.0, 3.8)
ob_hauptgebaeude_verwaltungsfluegel_obergeschoss4.lock_scale = (True, True, True)
ob_hauptgebaeude_verwaltungsfluegel_obergeschoss5.location = (0.0, 0.0, 43.27)
ob_hauptgebaeude_verwaltungsfluegel_obergeschoss5.scale = (33.0, 12.0, 3.0)
ob_hauptgebaeude_verwaltungsfluegel_obergeschoss5.lock_scale = (True, True, True)
ob_hauptgebaeude_klassenfluegel1_erdgeschoss.location = (-1.047, 68.77, 3.8)
ob_hauptgebaeude_klassenfluegel1_erdgeschoss.rotation_euler = (0.0, -0.0, -0.04529)
ob_hauptgebaeude_klassenfluegel1_erdgeschoss.scale = (10.0, 50.0, 3.8)
ob_hauptgebaeude_klassenfluegel1_erdgeschoss.lock_location = (False, False, True)
ob_hauptgebaeude_klassenfluegel1_erdgeschoss.lock_rotations_4d = False
ob_hauptgebaeude_klassenfluegel1_erdgeschoss.lock_scale = (True, True, True)
ob_hauptgebaeude_klassenfluegel1_erdgeschoss.empty_display_type = 'ARROWS'
ob_hauptgebaeude_klassenfluegel1_erdgeschoss.lineart.crease_threshold = 0.0
ob_hauptgebaeude_klassenfluegel2_erdgeschoss.location = (6.011, 113.6, 3.8)
ob_hauptgebaeude_klassenfluegel2_erdgeschoss.rotation_euler = (0.0, -0.0, -0.2094)
ob_hauptgebaeude_klassenfluegel2_erdgeschoss.scale = (10.0, 20.0, 3.8)
ob_hauptgebaeude_klassenfluegel2_erdgeschoss.lock_location = (False, False, True)
ob_hauptgebaeude_klassenfluegel2_erdgeschoss.lock_scale = (True, True, True)
ob_hauptgebaeude_klassenfluegel1_obergeschoss1.location = (-1.047, 68.77, 12.0)
ob_hauptgebaeude_klassenfluegel1_obergeschoss1.rotation_euler = (0.0, -0.0, -0.04529)
ob_hauptgebaeude_klassenfluegel1_obergeschoss1.scale = (10.0, 50.0, 3.8)
ob_hauptgebaeude_klassenfluegel1_obergeschoss1.lock_rotations_4d = False
ob_hauptgebaeude_klassenfluegel1_obergeschoss1.lock_scale = (True, True, True)
ob_hauptgebaeude_klassenfluegel1_obergeschoss1.empty_display_type = 'ARROWS'
ob_hauptgebaeude_klassenfluegel1_obergeschoss1.lineart.crease_threshold = 0.0
ob_hauptgebaeude_klassenfluegel1_obergeschoss2.location = (-1.047, 68.77, 20.0)
ob_hauptgebaeude_klassenfluegel1_obergeschoss2.rotation_euler = (0.0, -0.0, -0.04529)
ob_hauptgebaeude_klassenfluegel1_obergeschoss2.scale = (10.0, 50.0, 3.8)
ob_hauptgebaeude_klassenfluegel1_obergeschoss2.lock_rotations_4d = False
ob_hauptgebaeude_klassenfluegel1_obergeschoss2.lock_scale = (True, True, True)
ob_hauptgebaeude_klassenfluegel1_obergeschoss2.empty_display_type = 'ARROWS'
ob_hauptgebaeude_klassenfluegel1_obergeschoss2.lineart.crease_threshold = 0.0
ob_hauptgebaeude_klassenfluegel1_obergeschoss3.location = (-1.047, 68.77, 28.0)
ob_hauptgebaeude_klassenfluegel1_obergeschoss3.rotation_euler = (0.0, -0.0, -0.04529)
ob_hauptgebaeude_klassenfluegel1_obergeschoss3.scale = (10.0, 50.0, 3.8)
ob_hauptgebaeude_klassenfluegel1_obergeschoss3.lock_rotations_4d = False
ob_hauptgebaeude_klassenfluegel1_obergeschoss3.lock_scale = (True, True, True)
ob_hauptgebaeude_klassenfluegel1_obergeschoss3.empty_display_type = 'ARROWS'
ob_hauptgebaeude_klassenfluegel1_obergeschoss3.lineart.crease_threshold = 0.0
ob_hauptgebaeude_klassenfluegel2_obergeschoss2.location = (6.011, 113.6, 20.0)
ob_hauptgebaeude_klassenfluegel2_obergeschoss2.rotation_euler = (0.0, -0.0, -0.2094)
ob_hauptgebaeude_klassenfluegel2_obergeschoss2.scale = (10.0, 20.0, 3.8)
ob_hauptgebaeude_klassenfluegel2_obergeschoss2.lock_scale = (True, True, True)
ob_hauptgebaeude_klassenfluegel2_obergeschoss3.location = (6.011, 113.6, 28.0)
ob_hauptgebaeude_klassenfluegel2_obergeschoss3.rotation_euler = (0.0, -0.0, -0.2094)
ob_hauptgebaeude_klassenfluegel2_obergeschoss3.scale = (10.0, 20.0, 3.8)
ob_hauptgebaeude_klassenfluegel2_obergeschoss3.lock_scale = (True, True, True)
ob_hauptgebaeude_klassenfluegel2_obergeschoss1.location = (6.011, 113.6, 12.0)
ob_hauptgebaeude_klassenfluegel2_obergeschoss1.rotation_euler = (0.0, -0.0, -0.2094)
ob_hauptgebaeude_klassenfluegel2_obergeschoss1.scale = (10.0, 20.0, 3.8)
ob_hauptgebaeude_klassenfluegel2_obergeschoss1.lock_location = (False, False, True)
ob_hauptgebaeude_klassenfluegel2_obergeschoss1.lock_scale = (True, True, True)

# ---- collection membership
col_collection.objects.link(ob_hauptgebaeude_verwaltungsfluegel)
col_collection.objects.link(ob_hauptgebaeude_klassenfluegel1)
col_collection.objects.link(ob_hauptgebaeude_klassenfluegel2)
col_collection.objects.link(ob_hauptgebaeude_verwaltungsfluegel_erdgeschoss)
col_collection.objects.link(ob_hauptgebaeude_verwaltungsfluegel_obergeschoss1)
col_collection.objects.link(ob_hauptgebaeude_verwaltungsfluegel_obergeschoss2)
col_collection.objects.link(ob_hauptgebaeude_verwaltungsfluegel_obergeschoss3)
col_collection.objects.link(ob_hauptgebaeude_verwaltungsfluegel_obergeschoss4)
col_collection.objects.link(ob_hauptgebaeude_verwaltungsfluegel_obergeschoss5)
col_collection.objects.link(ob_hauptgebaeude_klassenfluegel1_erdgeschoss)
col_collection.objects.link(ob_hauptgebaeude_klassenfluegel2_erdgeschoss)
col_collection.objects.link(ob_hauptgebaeude_klassenfluegel1_obergeschoss1)
col_collection.objects.link(ob_hauptgebaeude_klassenfluegel1_obergeschoss2)
col_collection.objects.link(ob_hauptgebaeude_klassenfluegel1_obergeschoss3)
col_collection.objects.link(ob_hauptgebaeude_klassenfluegel2_obergeschoss2)
col_collection.objects.link(ob_hauptgebaeude_klassenfluegel2_obergeschoss3)
col_collection.objects.link(ob_hauptgebaeude_klassenfluegel2_obergeschoss1)

# ---- scene / render settings (as saved in the file)
scene.frame_start = 1; scene.frame_end = 250; scene.frame_set(1)
scene.render.engine = 'BLENDER_EEVEE_NEXT'
scene.cycles.use_denoising = False
scene.cycles.samples = 128
scene.cycles.sampling_pattern = 'TABULATED_SOBOL'
scene.cycles.use_adaptive_sampling = False
scene.cycles.use_light_tree = False
scene.view_settings.view_transform = 'Filmic'
bpy.context.view_layer.update()

# ---- added for rendering (the .blend has no active camera and no usable light): camera, sun
cam_auto = bpy.data.cameras.new('AutoCamera')
cam_auto.lens = 50.0
cam_auto.sensor_width = 36.0
cam_auto.clip_end = 2756.15
ob_auto_camera = bpy.data.objects.new('AutoCamera', cam_auto)
scene.collection.objects.link(ob_auto_camera)
ob_auto_camera.location = (157.046, -127.491, 149.637)
ob_auto_camera.rotation_euler = (1.09748, -7.21219e-08, 0.694738)
scene.camera = ob_auto_camera
light_auto_sun = bpy.data.lights.new('AutoSun', 'SUN')
light_auto_sun.energy = 3.0
light_auto_sun.angle = 0.0523599
ob_auto_sun = bpy.data.objects.new('AutoSun', light_auto_sun)
scene.collection.objects.link(ob_auto_sun)
ob_auto_sun.rotation_euler = (0.872665, 0.174533, 0.523599)
bpy.context.view_layer.update()
